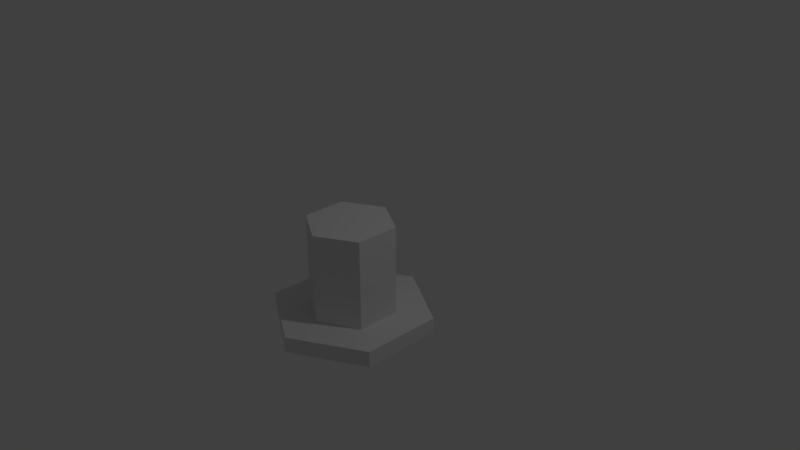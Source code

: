# Source: WallTile.blend  (saved by Blender 2.79.0; exported with 4.5.12 LTS)
import bpy
from mathutils import Matrix  # noqa: F401  (used for matrix-valued properties, if any)

bpy.ops.wm.read_factory_settings(use_empty=True)
scene = bpy.context.scene
scene.name = 'Scene'

# ---- collections
col_collection_1 = bpy.data.collections.new('Collection 1'); scene.collection.children.link(col_collection_1)

# ---- world
world_world = bpy.data.worlds.new('World'); scene.world = world_world
world_world.color = (0.05088, 0.05088, 0.05088)
world_world.use_sun_shadow = False
world_world.sun_shadow_jitter_overblur = 0.0
world_world.cycles.sampling_method = 'MANUAL'

# ---- cameras
cam_camera = bpy.data.cameras.new('Camera')
cam_camera.clip_end = 100.0
cam_camera.lens = 35.0
cam_camera.sensor_width = 32.0
cam_camera.sensor_height = 18.0
cam_camera.ortho_scale = 7.314
cam_camera.dof.focus_distance = 0.0
cam_camera.dof.aperture_fstop = 128.0

# ---- lights
light_lamp = bpy.data.lights.new('Lamp', 'POINT')
light_lamp.transmission_factor = 0.0
light_lamp.cutoff_distance = 30.0
light_lamp.energy = 100.0
light_lamp.shadow_buffer_clip_start = 1.001
light_lamp.shadow_soft_size = 0.1
light_lamp.shadow_maximum_resolution = 0.006
light_lamp.use_absolute_resolution = True

# ---- meshes
me_cylinder_001 = bpy.data.meshes.new('Cylinder.001')
me_cylinder_001.from_pydata([(0.0, 1.0, -0.1), (1.572e-08, 0.5433, 0.1), (0.866, 0.5, -0.1), (0.4705, 0.2717, 0.1), (0.866, -0.5, -0.1), (0.4705, -0.2717, 0.1), (-8.742e-08, -1.0, -0.1), (-4.028e-08, -0.5433, 0.1), (-0.866, -0.5, -0.1), (-0.4705, -0.2717, 0.1), (-0.866, 0.5, -0.1), (-0.4705, 0.2717, 0.1), (0.866, 0.5, 0.1), (0.0, 1.0, 0.1), (0.866, -0.5, 0.1), (-8.742e-08, -1.0, 0.1), (-0.866, -0.5, 0.1), (-0.866, 0.5, 0.1), (0.4705, 0.2717, 1.22), (-3.42e-09, 0.5433, 1.22), (0.4705, -0.2717, 1.22), (-5.941e-08, -0.5433, 1.22), (-0.4705, -0.2717, 1.22), (-0.4705, 0.2717, 1.22)], [], [(0, 13, 12, 2), (2, 12, 14, 4), (4, 14, 15, 6), (6, 15, 16, 8), (11, 9, 22, 23), (8, 16, 17, 10), (10, 17, 13, 0), (0, 2, 4, 6, 8, 10), (1, 3, 12, 13), (3, 5, 14, 12), (5, 7, 15, 14), (7, 9, 16, 15), (9, 11, 17, 16), (11, 1, 13, 17), (18, 19, 23, 22, 21, 20), (7, 5, 20, 21), (3, 1, 19, 18), (1, 11, 23, 19), (9, 7, 21, 22), (5, 3, 18, 20)])
me_cylinder_001.use_remesh_preserve_volume = False
me_cylinder_001.use_remesh_preserve_attributes = False
me_cylinder_001.use_mirror_vertex_groups = False
me_cylinder_001.update()

# ---- objects
ob_cylinder = bpy.data.objects.new('Cylinder', me_cylinder_001)
ob_lamp = bpy.data.objects.new('Lamp', light_lamp)
ob_camera = bpy.data.objects.new('Camera', cam_camera)

# ---- transforms, parenting, visibility, modifiers, constraints
ob_cylinder.location = (0.5974, -0.7972, -0.269)
ob_cylinder.lineart.crease_threshold = 0.0
ob_lamp.location = (4.076, 1.005, 5.904)
ob_lamp.rotation_euler = (0.6503, 0.05522, 1.866)
ob_lamp.lock_rotations_4d = False
ob_lamp.empty_display_type = 'ARROWS'
ob_lamp.color = (0.0, 0.0, 0.0, 0.0)
ob_lamp.lineart.crease_threshold = 0.0
ob_camera.location = (7.481, -6.508, 5.344)
ob_camera.rotation_euler = (1.109, 0.0, 0.8149)
ob_camera.lock_rotations_4d = False
ob_camera.empty_display_type = 'ARROWS'
ob_camera.color = (0.0, 0.0, 0.0, 0.0)
ob_camera.display_type = 'WIRE'
ob_camera.lineart.crease_threshold = 0.0

# ---- collection membership
col_collection_1.objects.link(ob_cylinder)
col_collection_1.objects.link(ob_lamp)
col_collection_1.objects.link(ob_camera)

# ---- scene / render settings (as saved in the file)
scene.camera = ob_camera
scene.frame_start = 1; scene.frame_end = 250; scene.frame_set(1)
scene.render.engine = 'BLENDER_EEVEE_NEXT'
scene.render.resolution_percentage = 50
scene.render.dither_intensity = 0.0
scene.cycles.use_denoising = False
scene.cycles.samples = 128
scene.cycles.sampling_pattern = 'TABULATED_SOBOL'
scene.cycles.use_adaptive_sampling = False
scene.cycles.use_light_tree = False
scene.cycles.blur_glossy = 0.0
scene.cycles.sample_clamp_indirect = 0.0
scene.view_settings.view_transform = 'Standard'
bpy.context.view_layer.update()

